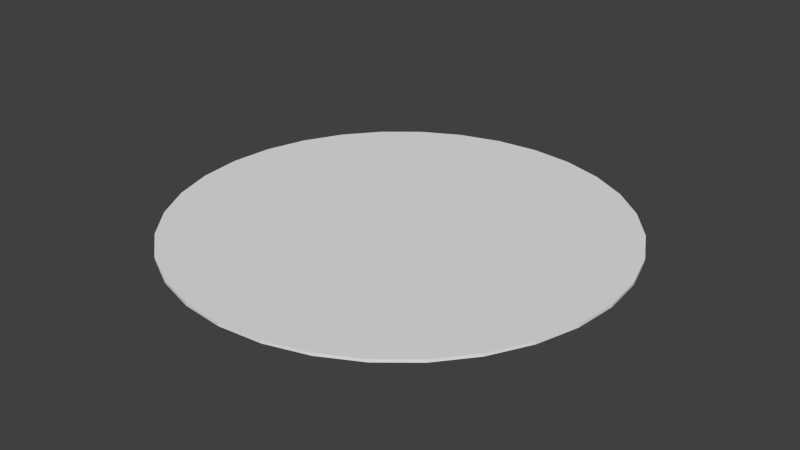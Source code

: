 # Source: plate-teleport-whirl.blend  (saved by Blender 2.76.0; exported with 4.5.12 LTS)
import bpy
from mathutils import Matrix  # noqa: F401  (used for matrix-valued properties, if any)

bpy.ops.wm.read_factory_settings(use_empty=True)
scene = bpy.context.scene
scene.name = 'Scene'

# ---- collections
col_collection_1 = bpy.data.collections.new('Collection 1'); scene.collection.children.link(col_collection_1)

# ---- world
world_world = bpy.data.worlds.new('World'); scene.world = world_world
world_world.color = (0.05088, 0.05088, 0.05088)
world_world.use_sun_shadow = False
world_world.sun_shadow_jitter_overblur = 0.0
world_world.cycles.sampling_method = 'MANUAL'
world_world.cycles.sample_map_resolution = 256

# ---- meshes
me_circle = bpy.data.meshes.new('Circle')
me_circle.from_pydata([(0.0, 1.0, 0.0), (-0.1951, 0.9808, 0.0), (-0.3827, 0.9239, 0.0), (-0.5556, 0.8315, 0.0), (-0.7071, 0.7071, 0.0), (-0.8315, 0.5556, 0.0), (-0.9239, 0.3827, 0.0), (-0.9808, 0.1951, 0.0), (-1.0, 7.55e-08, 0.0), (-0.9808, -0.1951, 0.0), (-0.9239, -0.3827, 0.0), (-0.8315, -0.5556, 0.0), (-0.7071, -0.7071, 0.0), (-0.5556, -0.8315, 0.0), (-0.3827, -0.9239, 0.0), (-0.1951, -0.9808, 0.0), (3.258e-07, -1.0, 0.0), (0.1951, -0.9808, 0.0), (0.3827, -0.9239, 0.0), (0.5556, -0.8315, 0.0), (0.7071, -0.7071, 0.0), (0.8315, -0.5556, 0.0), (0.9239, -0.3827, 0.0), (0.9808, -0.1951, 0.0), (1.0, 9.656e-07, 0.0), (0.9808, 0.1951, 0.0), (0.9239, 0.3827, 0.0), (0.8315, 0.5556, 0.0), (0.7071, 0.7071, 0.0), (0.5556, 0.8315, 0.0), (0.3827, 0.9239, 0.0), (0.1951, 0.9808, 0.0), (0.0, 1.0, 0.01), (-0.1951, 0.9808, 0.01), (-0.3827, 0.9239, 0.01), (-0.5556, 0.8315, 0.01), (-0.7071, 0.7071, 0.01), (-0.8315, 0.5556, 0.01), (-0.9239, 0.3827, 0.01), (-0.9808, 0.1951, 0.01), (-1.0, 7.55e-08, 0.01), (-0.9808, -0.1951, 0.01), (-0.9239, -0.3827, 0.01), (-0.8315, -0.5556, 0.01), (-0.7071, -0.7071, 0.01), (-0.5556, -0.8315, 0.01), (-0.3827, -0.9239, 0.01), (-0.1951, -0.9808, 0.01), (3.258e-07, -1.0, 0.01), (0.1951, -0.9808, 0.01), (0.3827, -0.9239, 0.01), (0.5556, -0.8315, 0.01), (0.7071, -0.7071, 0.01), (0.8315, -0.5556, 0.01), (0.9239, -0.3827, 0.01), (0.9808, -0.1951, 0.01), (1.0, 9.656e-07, 0.01), (0.9808, 0.1951, 0.01), (0.9239, 0.3827, 0.01), (0.8315, 0.5556, 0.01), (0.7071, 0.7071, 0.01), (0.5556, 0.8315, 0.01), (0.3827, 0.9239, 0.01), (0.1951, 0.9808, 0.01), (-8.522e-08, 3.017e-07, 0.01), (-1.215e-07, 3.055e-07, 0.0)], [], [(17, 49, 48, 16), (4, 36, 35, 3), (31, 63, 62, 30), (18, 50, 49, 17), (5, 37, 36, 4), (0, 32, 63, 31), (19, 51, 50, 18), (6, 38, 37, 5), (20, 52, 51, 19), (7, 39, 38, 6), (21, 53, 52, 20), (8, 40, 39, 7), (22, 54, 53, 21), (9, 41, 40, 8), (23, 55, 54, 22), (10, 42, 41, 9), (24, 56, 55, 23), (11, 43, 42, 10), (25, 57, 56, 24), (12, 44, 43, 11), (26, 58, 57, 25), (13, 45, 44, 12), (27, 59, 58, 26), (14, 46, 45, 13), (1, 33, 32, 0), (28, 60, 59, 27), (15, 47, 46, 14), (2, 34, 33, 1), (29, 61, 60, 28), (16, 48, 47, 15), (3, 35, 34, 2), (30, 62, 61, 29), (57, 64, 56), (44, 64, 43), (58, 64, 57), (45, 64, 44), (59, 64, 58), (46, 64, 45), (33, 64, 32), (60, 64, 59), (47, 64, 46), (34, 64, 33), (61, 64, 60), (48, 64, 47), (35, 64, 34), (62, 64, 61), (49, 64, 48), (36, 64, 35), (63, 64, 62), (50, 64, 49), (37, 64, 36), (32, 64, 63), (51, 64, 50), (38, 64, 37), (52, 64, 51), (39, 64, 38), (53, 64, 52), (40, 64, 39), (54, 64, 53), (41, 64, 40), (55, 64, 54), (42, 64, 41), (56, 64, 55), (43, 64, 42), (29, 65, 30), (2, 65, 3), (15, 65, 16), (28, 65, 29), (1, 65, 2), (14, 65, 15), (27, 65, 28), (0, 65, 1), (13, 65, 14), (26, 65, 27), (12, 65, 13), (25, 65, 26), (11, 65, 12), (24, 65, 25), (10, 65, 11), (23, 65, 24), (9, 65, 10), (22, 65, 23), (8, 65, 9), (21, 65, 22), (7, 65, 8), (20, 65, 21), (6, 65, 7), (19, 65, 20), (5, 65, 6), (18, 65, 19), (31, 65, 0), (4, 65, 5), (17, 65, 18), (30, 65, 31), (3, 65, 4), (16, 65, 17)])
_uv = me_circle.uv_layers.new(name='UVMap')
_uv.uv.foreach_set('vector', [0.1726, 0.01506, 0.1726, 0.01526, 0.1687, 0.01524, 0.1687, 0.01504, 0.1579, 0.05063, 0.158, 0.05047, 0.1612, 0.05264, 0.1611, 0.05282, 0.1761, 0.0543, 0.176, 0.05411, 0.1795, 0.0526, 0.1796, 0.05278, 0.1764, 0.01585, 0.1763, 0.01604, 0.1726, 0.01526, 0.1726, 0.01506, 0.1551, 0.04784, 0.1553, 0.04771, 0.158, 0.05047, 0.1579, 0.05063, 0.1723, 0.05508, 0.1723, 0.05489, 0.176, 0.05411, 0.1761, 0.0543, 0.18, 0.01737, 0.1799, 0.01755, 0.1763, 0.01604, 0.1764, 0.01585, 0.153, 0.04456, 0.1531, 0.04446, 0.1553, 0.04771, 0.1551, 0.04784, 0.1832, 0.01957, 0.183, 0.01972, 0.1799, 0.01755, 0.18, 0.01737, 0.1515, 0.04091, 0.1517, 0.04085, 0.1531, 0.04446, 0.153, 0.04456, 0.1858, 0.02234, 0.1857, 0.02247, 0.183, 0.01972, 0.1832, 0.01957, 0.1507, 0.03704, 0.1509, 0.03702, 0.1517, 0.04085, 0.1515, 0.04091, 0.1879, 0.0256, 0.1877, 0.02569, 0.1857, 0.02247, 0.1858, 0.02234, 0.1507, 0.03308, 0.1509, 0.03311, 0.1509, 0.03702, 0.1507, 0.03704, 0.1893, 0.02921, 0.1891, 0.02926, 0.1877, 0.02569, 0.1879, 0.0256, 0.1515, 0.02921, 0.1517, 0.02927, 0.1509, 0.03311, 0.1507, 0.03308, 0.1899, 0.03304, 0.1897, 0.03305, 0.1891, 0.02926, 0.1893, 0.02921, 0.153, 0.02556, 0.1531, 0.02565, 0.1517, 0.02927, 0.1515, 0.02921, 0.1897, 0.03694, 0.1895, 0.03692, 0.1897, 0.03305, 0.1899, 0.03304, 0.1552, 0.02227, 0.1553, 0.0224, 0.1531, 0.02565, 0.153, 0.02556, 0.189, 0.04081, 0.1888, 0.04075, 0.1895, 0.03692, 0.1897, 0.03694, 0.1579, 0.01948, 0.1581, 0.01964, 0.1553, 0.0224, 0.1552, 0.02227, 0.1876, 0.04446, 0.1874, 0.04437, 0.1888, 0.04075, 0.189, 0.04081, 0.1612, 0.01729, 0.1613, 0.01747, 0.1581, 0.01964, 0.1579, 0.01948, 0.1685, 0.05509, 0.1685, 0.05489, 0.1723, 0.05489, 0.1723, 0.05508, 0.1855, 0.04776, 0.1853, 0.04763, 0.1874, 0.04437, 0.1876, 0.04446, 0.1648, 0.01579, 0.1649, 0.01599, 0.1613, 0.01747, 0.1612, 0.01729, 0.1647, 0.05433, 0.1647, 0.05414, 0.1685, 0.05489, 0.1685, 0.05509, 0.1828, 0.05057, 0.1827, 0.05041, 0.1853, 0.04763, 0.1855, 0.04776, 0.1687, 0.01504, 0.1687, 0.01524, 0.1649, 0.01599, 0.1648, 0.01579, 0.1611, 0.05282, 0.1612, 0.05264, 0.1647, 0.05414, 0.1647, 0.05433, 0.1796, 0.05278, 0.1795, 0.0526, 0.1827, 0.05041, 0.1828, 0.05057, 0.1313, 0.1055, 0.1027, 0.1027, 0.1313, 0.09985, 0.08052, 0.08445, 0.1027, 0.1027, 0.0774, 0.08913, 0.1302, 0.111, 0.1027, 0.1027, 0.1313, 0.1055, 0.0845, 0.08047, 0.1027, 0.1027, 0.08052, 0.08445, 0.128, 0.1162, 0.1027, 0.1027, 0.1302, 0.111, 0.08918, 0.07734, 0.1027, 0.1027, 0.0845, 0.08047, 0.0999, 0.1312, 0.1027, 0.1027, 0.1055, 0.1312, 0.1249, 0.1209, 0.1027, 0.1027, 0.128, 0.1162, 0.09438, 0.07519, 0.1027, 0.1027, 0.08918, 0.07734, 0.09438, 0.1301, 0.1027, 0.1027, 0.0999, 0.1312, 0.1209, 0.1249, 0.1027, 0.1027, 0.1249, 0.1209, 0.0999, 0.07409, 0.1027, 0.1027, 0.09438, 0.07519, 0.08918, 0.128, 0.1027, 0.1027, 0.09438, 0.1301, 0.1162, 0.128, 0.1027, 0.1027, 0.1209, 0.1249, 0.1055, 0.07409, 0.1027, 0.1027, 0.0999, 0.07409, 0.0845, 0.1249, 0.1027, 0.1027, 0.08918, 0.128, 0.1111, 0.1301, 0.1027, 0.1027, 0.1162, 0.128, 0.1111, 0.07519, 0.1027, 0.1027, 0.1055, 0.07409, 0.08052, 0.1209, 0.1027, 0.1027, 0.0845, 0.1249, 0.1055, 0.1312, 0.1027, 0.1027, 0.1111, 0.1301, 0.1162, 0.07734, 0.1027, 0.1027, 0.1111, 0.07519, 0.0774, 0.1162, 0.1027, 0.1027, 0.08052, 0.1209, 0.1209, 0.08047, 0.1027, 0.1027, 0.1162, 0.07734, 0.07524, 0.111, 0.1027, 0.1027, 0.0774, 0.1162, 0.1249, 0.08445, 0.1027, 0.1027, 0.1209, 0.08047, 0.07415, 0.1055, 0.1027, 0.1027, 0.07524, 0.111, 0.128, 0.08913, 0.1027, 0.1027, 0.1249, 0.08445, 0.07415, 0.09985, 0.1027, 0.1027, 0.07415, 0.1055, 0.1302, 0.09433, 0.1027, 0.1027, 0.128, 0.08913, 0.07524, 0.09433, 0.1027, 0.1027, 0.07415, 0.09985, 0.1313, 0.09985, 0.1027, 0.1027, 0.1302, 0.09433, 0.0774, 0.08913, 0.1027, 0.1027, 0.07524, 0.09433, 0.188, 0.02538, 0.1705, 0.03475, 0.1859, 0.02214, 0.1724, 0.01496, 0.1705, 0.03475, 0.1685, 0.01496, 0.1579, 0.05013, 0.1705, 0.03475, 0.1611, 0.05229, 0.1895, 0.02898, 0.1705, 0.03475, 0.188, 0.02538, 0.1763, 0.01572, 0.1705, 0.03475, 0.1724, 0.01496, 0.1551, 0.04737, 0.1705, 0.03475, 0.1579, 0.05013, 0.1903, 0.03281, 0.1705, 0.03475, 0.1895, 0.02898, 0.1799, 0.01722, 0.1705, 0.03475, 0.1763, 0.01572, 0.1529, 0.04413, 0.1705, 0.03475, 0.1551, 0.04737, 0.1903, 0.0367, 0.1705, 0.03475, 0.1903, 0.03281, 0.1515, 0.04053, 0.1705, 0.03475, 0.1529, 0.04413, 0.1895, 0.04053, 0.1705, 0.03475, 0.1903, 0.0367, 0.1507, 0.0367, 0.1705, 0.03475, 0.1515, 0.04053, 0.188, 0.04413, 0.1705, 0.03475, 0.1895, 0.04053, 0.1507, 0.03281, 0.1705, 0.03475, 0.1507, 0.0367, 0.1859, 0.04737, 0.1705, 0.03475, 0.188, 0.04413, 0.1515, 0.02898, 0.1705, 0.03475, 0.1507, 0.03281, 0.1831, 0.05013, 0.1705, 0.03475, 0.1859, 0.04737, 0.1529, 0.02538, 0.1705, 0.03475, 0.1515, 0.02898, 0.1799, 0.05229, 0.1705, 0.03475, 0.1831, 0.05013, 0.1551, 0.02214, 0.1705, 0.03475, 0.1529, 0.02538, 0.1763, 0.05378, 0.1705, 0.03475, 0.1799, 0.05229, 0.1579, 0.01938, 0.1705, 0.03475, 0.1551, 0.02214, 0.1724, 0.05455, 0.1705, 0.03475, 0.1763, 0.05378, 0.1611, 0.01722, 0.1705, 0.03475, 0.1579, 0.01938, 0.1685, 0.05455, 0.1705, 0.03475, 0.1724, 0.05455, 0.1831, 0.01938, 0.1705, 0.03475, 0.1799, 0.01722, 0.1647, 0.01572, 0.1705, 0.03475, 0.1611, 0.01722, 0.1647, 0.05378, 0.1705, 0.03475, 0.1685, 0.05455, 0.1859, 0.02214, 0.1705, 0.03475, 0.1831, 0.01938, 0.1685, 0.01496, 0.1705, 0.03475, 0.1647, 0.01572, 0.1611, 0.05229, 0.1705, 0.03475, 0.1647, 0.05378])
me_circle.use_remesh_preserve_volume = False
me_circle.use_remesh_preserve_attributes = False
me_circle.use_mirror_vertex_groups = False
me_circle.update()

# ---- objects
ob_circle = bpy.data.objects.new('Circle', me_circle)

# ---- transforms, parenting, visibility, modifiers, constraints
ob_circle.location = (0.0, 0.0, 0.0)
ob_circle.scale = (0.75, 0.75, 1.0)
ob_circle.lineart.crease_threshold = 0.0

# ---- collection membership
col_collection_1.objects.link(ob_circle)

# ---- scene / render settings (as saved in the file)
scene.frame_start = 1; scene.frame_end = 250; scene.frame_set(1)
scene.render.engine = 'BLENDER_EEVEE_NEXT'
scene.render.resolution_percentage = 50
scene.render.dither_intensity = 0.0
scene.cycles.use_denoising = False
scene.cycles.samples = 10
scene.cycles.sampling_pattern = 'TABULATED_SOBOL'
scene.cycles.light_sampling_threshold = 0.0
scene.cycles.use_adaptive_sampling = False
scene.cycles.use_light_tree = False
scene.cycles.blur_glossy = 0.0
scene.cycles.pixel_filter_type = 'GAUSSIAN'
scene.cycles.sample_clamp_indirect = 0.0
scene.view_settings.view_transform = 'Standard'
bpy.context.view_layer.update()

# ---- added for rendering (the .blend has no active camera and no usable light): camera, sun
cam_auto = bpy.data.cameras.new('AutoCamera')
cam_auto.lens = 50.0
cam_auto.sensor_width = 36.0
cam_auto.clip_end = 1000.0
ob_auto_camera = bpy.data.objects.new('AutoCamera', cam_auto)
scene.collection.objects.link(ob_auto_camera)
ob_auto_camera.location = (1.96272, -2.35526, 1.57518)
ob_auto_camera.rotation_euler = (1.09748, -7.21219e-08, 0.694738)
scene.camera = ob_auto_camera
light_auto_sun = bpy.data.lights.new('AutoSun', 'SUN')
light_auto_sun.energy = 3.0
light_auto_sun.angle = 0.0523599
ob_auto_sun = bpy.data.objects.new('AutoSun', light_auto_sun)
scene.collection.objects.link(ob_auto_sun)
ob_auto_sun.rotation_euler = (0.872665, 0.174533, 0.523599)
bpy.context.view_layer.update()
